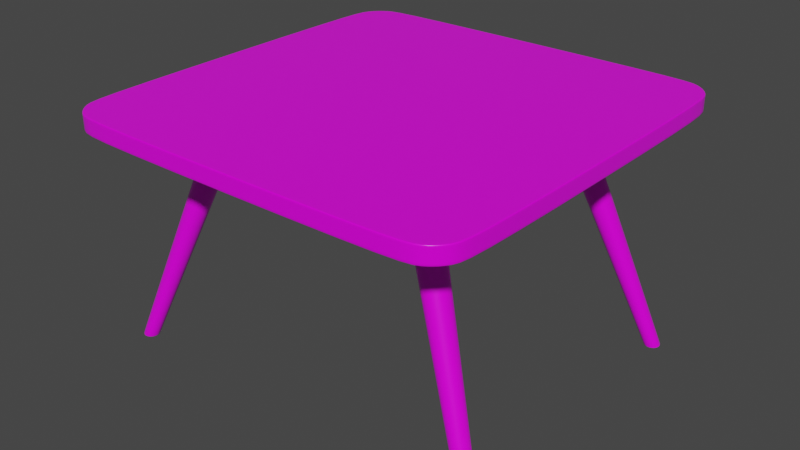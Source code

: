 # Source: Table.blend  (saved by Blender 3.3.6; exported with 4.5.12 LTS)
import bpy
from mathutils import Matrix  # noqa: F401  (used for matrix-valued properties, if any)

bpy.ops.wm.read_factory_settings(use_empty=True)
scene = bpy.context.scene
scene.name = 'Scene'

# ---- collections
col_table = bpy.data.collections.new('Table'); scene.collection.children.link(col_table)

# ---- images (referenced by path relative to the original .blend; pixels are not part of the script)
import os
ASSET_DIR = os.environ.get("B2B_ASSET_DIR", "")  # directory of the original .blend (textures are referenced by path, not embedded)
HERE = os.path.dirname(os.path.abspath(__file__))  # packed textures are extracted next to this script under _unpacked/

def load_image(name, relpath, width, height, colorspace="sRGB"):
    """Load a texture the original file referenced (path relative to the .blend, or extracted next to this script)."""
    p = next((c for c in (os.path.join(HERE, relpath), os.path.join(ASSET_DIR, relpath)) if relpath and os.path.exists(c)), "")
    if p:
        img = bpy.data.images.load(p, check_existing=True)
        img.name = name
    else:  # same state as the original file: an image datablock whose file is absent (Cycles renders it pink)
        img = bpy.data.images.new(name, width, height)
        img.source = "FILE"
        img.filepath = "//" + (relpath or name)
    img.colorspace_settings.name = colorspace
    return img
img_wood092_2k_png_roughness_png = load_image('Wood092_2K-PNG_Roughness.png', 'Wood092_2K-PNG_Roughness.png', 1024, 1024, 'sRGB')
img_wood092_2k_png_normaldx_png = load_image('Wood092_2K-PNG_NormalDX.png', 'Wood092_2K-PNG_NormalDX.png', 1024, 1024, 'sRGB')
img_wood092_2k_png_color_png = load_image('Wood092_2K-PNG_Color.png', 'Wood092_2K-PNG_Color.png', 1024, 1024, 'sRGB')

# ---- materials (node trees are filled in below, after node groups)
mat_wood = bpy.data.materials.new('Wood')
mat_wood.use_transparent_shadow = False

# ---- material node trees
mat_wood.use_nodes = True; mat_wood.node_tree.nodes.clear()
_N = mat_wood.node_tree.nodes; _L = mat_wood.node_tree.links
n0 = _N.new('ShaderNodeTexImage'); n0.name = 'Image Texture.001'; n0.location = (-280, 143)
n0.image = img_wood092_2k_png_roughness_png
n1 = _N.new('ShaderNodeOutputMaterial'); n1.name = 'Material Output'; n1.location = (796, 244)
n2 = _N.new('ShaderNodeBsdfPrincipled'); n2.name = 'Principled BSDF'; n2.location = (436, 301)
n2.distribution = 'GGX'
n2.subsurface_method = 'RANDOM_WALK_SKIN'
n2.inputs[3].default_value = 1.45
n2.inputs[27].default_value = (0.0, 0.0, 0.0, 1.0)
n2.inputs[28].default_value = 1.0
n3 = _N.new('ShaderNodeTexImage'); n3.name = 'Image Texture.002'; n3.location = (-231, -198)
n3.image = img_wood092_2k_png_normaldx_png
n4 = _N.new('ShaderNodeTexImage'); n4.name = 'Image Texture'; n4.location = (-282, 463)
n4.image = img_wood092_2k_png_color_png
n5 = _N.new('ShaderNodeNormalMap'); n5.name = 'Normal Map'; n5.location = (136, -159)
_L.new(n2.outputs[0], n1.inputs[0])
_L.new(n4.outputs[0], n2.inputs[0])
_L.new(n0.outputs[0], n2.inputs[2])
_L.new(n3.outputs[0], n5.inputs[0])
_L.new(n5.outputs[0], n2.inputs[5])
n1.is_active_output = True

# ---- world
world_world = bpy.data.worlds.new('World'); scene.world = world_world
world_world.use_nodes = True; world_world.node_tree.nodes.clear()
_N = world_world.node_tree.nodes; _L = world_world.node_tree.links
n0 = _N.new('ShaderNodeOutputWorld'); n0.name = 'World Output'; n0.location = (300, 300)
n1 = _N.new('ShaderNodeBackground'); n1.name = 'Background'; n1.location = (10, 300)
n1.inputs[0].default_value = (0.05088, 0.05088, 0.05088, 1.0)
_L.new(n1.outputs[0], n0.inputs[0])
n0.is_active_output = True
world_world.color = (0.05088, 0.05088, 0.05088)
world_world.use_sun_shadow = False
world_world.sun_shadow_jitter_overblur = 0.0

# ---- meshes
me_plane = bpy.data.meshes.new('Plane')
me_plane.from_pydata([(-3.778, -4.554, 0.0), (-4.554, -3.778, 0.0), (-4.176, -4.447, 0.0), (-4.447, -4.176, 0.0), (4.554, -3.778, 0.0), (3.778, -4.554, 0.0), (4.447, -4.176, 0.0), (4.176, -4.447, 0.0), (-3.778, 4.554, 0.0), (-4.554, 3.778, 0.0), (-4.176, 4.447, 0.0), (-4.447, 4.176, 0.0), (3.778, 4.554, 0.0), (4.554, 3.778, 0.0), (4.176, 4.447, 0.0), (4.447, 4.176, 0.0), (-3.94, -4.6, -0.4095), (-4.6, -3.94, -0.4095), (-4.289, -4.506, -0.4095), (-4.506, -4.289, -0.4095), (4.6, -3.94, -0.4095), (3.94, -4.6, -0.4095), (4.506, -4.289, -0.4095), (4.289, -4.506, -0.4095), (-3.94, 4.6, -0.4095), (-4.6, 3.94, -0.4095), (-4.289, 4.506, -0.4095), (-4.506, 4.289, -0.4095), (3.94, 4.6, -0.4095), (4.6, 3.94, -0.4095), (4.289, 4.506, -0.4095), (4.506, 4.289, -0.4095), (-5.0, 3.993, -0.4095), (-5.0, -3.993, -0.4095), (-4.865, -4.496, -0.4095), (-4.496, -4.865, -0.4095), (-3.993, -5.0, -0.4095), (3.993, -5.0, -0.4095), (4.496, -4.865, -0.4095), (4.865, -4.496, -0.4095), (5.0, -3.993, -0.4095), (5.0, 3.993, -0.4095), (4.865, 4.496, -0.4095), (4.496, 4.865, -0.4095), (3.993, 5.0, -0.4095), (-3.993, 5.0, -0.4095), (-4.496, 4.865, -0.4095), (-4.865, 4.496, -0.4095), (-4.418, 3.867, -0.2326), (-4.418, -3.867, -0.2326), (-4.337, -4.167, -0.2326), (-4.167, -4.337, -0.2326), (-3.867, -4.418, -0.2326), (3.867, -4.418, -0.2326), (4.167, -4.337, -0.2326), (4.337, -4.167, -0.2326), (4.418, -3.867, -0.2326), (4.418, 3.867, -0.2326), (4.337, 4.167, -0.2326), (4.167, 4.337, -0.2326), (3.867, 4.418, -0.2326), (-3.867, 4.418, -0.2326), (-4.167, 4.337, -0.2326), (-4.337, 4.167, -0.2326), (4.865, -4.496, -0.01099), (4.865, -4.496, -0.3985), (4.496, -4.865, -0.3985), (4.496, -4.865, -0.01099), (-4.865, 4.496, -0.01099), (-4.865, 4.496, -0.3985), (-4.496, 4.865, -0.3985), (-4.496, 4.865, -0.01099), (5.0, -3.993, -0.01099), (5.0, -3.993, -0.3985), (-5.0, -3.993, -0.01099), (-5.0, -3.993, -0.3985), (-5.0, 3.993, -0.3985), (-5.0, 3.993, -0.01099), (5.0, 3.993, -0.01099), (5.0, 3.993, -0.3985), (-4.865, -4.496, -0.01099), (-4.865, -4.496, -0.3985), (4.865, 4.496, -0.01099), (4.865, 4.496, -0.3985), (-4.496, -4.865, -0.01099), (-4.496, -4.865, -0.3985), (4.496, 4.865, -0.01099), (4.496, 4.865, -0.3985), (-3.993, -5.0, -0.01099), (-3.993, -5.0, -0.3985), (3.993, 5.0, -0.01099), (3.993, 5.0, -0.3985), (3.993, -5.0, -0.01099), (3.993, -5.0, -0.3985), (-3.993, 5.0, -0.01099), (-3.993, 5.0, -0.3985), (-5.0, 3.993, 0.0), (-5.0, -3.993, 0.0), (-4.865, -4.496, 0.0), (-4.496, -4.865, 0.0), (-3.993, -5.0, 0.0), (3.993, -5.0, 0.0), (4.496, -4.865, 0.0), (4.865, -4.496, 0.0), (5.0, -3.993, 0.0), (5.0, 3.993, 0.0), (4.865, 4.496, 0.0), (4.496, 4.865, 0.0), (3.993, 5.0, 0.0), (-3.993, 5.0, 0.0), (-4.496, 4.865, 0.0), (-4.865, 4.496, 0.0), (-4.904, 3.946, 0.0), (-4.904, -3.946, 0.0), (-4.775, -4.427, 0.0), (-4.427, -4.775, 0.0), (-3.946, -4.904, 0.0), (3.946, -4.904, 0.0), (4.427, -4.775, 0.0), (4.775, -4.427, 0.0), (4.904, -3.946, 0.0), (4.904, 3.946, 0.0), (4.775, 4.427, 0.0), (4.427, 4.775, 0.0), (3.946, 4.904, 0.0), (-3.946, 4.904, 0.0), (-4.427, 4.775, 0.0), (-4.775, 4.427, 0.0), (-4.6, 3.94, -0.2326), (-4.6, -3.94, -0.2326), (-4.506, -4.289, -0.2326), (-4.289, -4.506, -0.2326), (-3.94, -4.6, -0.2326), (3.94, -4.6, -0.2326), (4.289, -4.506, -0.2326), (4.506, -4.289, -0.2326), (4.6, -3.94, -0.2326), (4.6, 3.94, -0.2326), (4.506, 4.289, -0.2326), (4.289, 4.506, -0.2326), (3.94, 4.6, -0.2326), (-3.94, 4.6, -0.2326), (-4.289, 4.506, -0.2326), (-4.506, 4.289, -0.2326), (4.289, 4.506, -0.3834), (4.289, 4.506, -0.2588), (3.94, 4.6, -0.2588), (3.94, 4.6, -0.3834), (-3.94, -4.6, -0.3834), (-3.94, -4.6, -0.2588), (3.94, -4.6, -0.2588), (3.94, -4.6, -0.3834), (-3.94, 4.6, -0.2588), (-3.94, 4.6, -0.3834), (4.289, -4.506, -0.2588), (4.289, -4.506, -0.3834), (-4.289, 4.506, -0.2588), (-4.289, 4.506, -0.3834), (4.506, -4.289, -0.2588), (4.506, -4.289, -0.3834), (-4.506, 4.289, -0.2588), (-4.506, 4.289, -0.3834), (4.6, -3.94, -0.2588), (4.6, -3.94, -0.3834), (-4.6, 3.94, -0.3834), (-4.6, 3.94, -0.2588), (-4.6, -3.94, -0.2588), (-4.6, -3.94, -0.3834), (4.6, 3.94, -0.2588), (4.6, 3.94, -0.3834), (-4.506, -4.289, -0.2588), (-4.506, -4.289, -0.3834), (4.506, 4.289, -0.2588), (4.506, 4.289, -0.3834), (-4.289, -4.506, -0.2588), (-4.289, -4.506, -0.3834), (-4.624, -3.943, -0.4095), (-4.624, 3.943, -0.4095), (-4.528, -4.301, -0.4095), (-4.301, -4.528, -0.4095), (-3.943, -4.624, -0.4095), (3.943, -4.624, -0.4095), (4.301, -4.528, -0.4095), (4.528, -4.301, -0.4095), (4.624, -3.943, -0.4095), (4.624, 3.943, -0.4095), (4.528, 4.301, -0.4095), (4.301, 4.528, -0.4095), (3.943, 4.624, -0.4095), (-3.943, 4.624, -0.4095), (-4.301, 4.528, -0.4095), (-4.528, 4.301, -0.4095)], [], [(1, 9, 11, 10, 8, 12, 14, 15, 13, 4, 6, 7, 5, 0, 2, 3), (146, 145, 139, 140), (66, 65, 39, 38), (70, 69, 47, 46), (65, 73, 40, 39), (76, 75, 33, 32), (69, 76, 32, 47), (73, 79, 41, 40), (75, 81, 34, 33), (79, 83, 42, 41), (81, 85, 35, 34), (83, 87, 43, 42), (85, 89, 36, 35), (87, 91, 44, 43), (89, 93, 37, 36), (91, 95, 45, 44), (93, 66, 38, 37), (95, 70, 46, 45), (176, 177, 32, 33), (178, 176, 33, 34), (179, 178, 34, 35), (180, 179, 35, 36), (181, 180, 36, 37), (182, 181, 37, 38), (183, 182, 38, 39), (184, 183, 39, 40), (185, 184, 40, 41), (186, 185, 41, 42), (187, 186, 42, 43), (188, 187, 43, 44), (189, 188, 44, 45), (190, 189, 45, 46), (191, 190, 46, 47), (177, 191, 47, 32), (49, 48, 63, 62, 61, 60, 59, 58, 57, 56, 55, 54, 53, 52, 51, 50), (150, 149, 132, 133), (152, 146, 140, 141), (154, 150, 133, 134), (156, 152, 141, 142), (158, 154, 134, 135), (160, 156, 142, 143), (162, 158, 135, 136), (166, 165, 128, 129), (165, 160, 143, 128), (168, 162, 136, 137), (170, 166, 129, 130), (172, 168, 137, 138), (174, 170, 130, 131), (145, 172, 138, 139), (149, 174, 131, 132), (109, 110, 71, 94), (94, 71, 70, 95), (101, 102, 67, 92), (92, 67, 66, 93), (108, 109, 94, 90), (90, 94, 95, 91), (100, 101, 92, 88), (88, 92, 93, 89), (107, 108, 90, 86), (86, 90, 91, 87), (99, 100, 88, 84), (84, 88, 89, 85), (106, 107, 86, 82), (82, 86, 87, 83), (98, 99, 84, 80), (80, 84, 85, 81), (105, 106, 82, 78), (78, 82, 83, 79), (97, 98, 80, 74), (74, 80, 81, 75), (104, 105, 78, 72), (72, 78, 79, 73), (111, 96, 77, 68), (68, 77, 76, 69), (96, 97, 74, 77), (77, 74, 75, 76), (103, 104, 72, 64), (64, 72, 73, 65), (110, 111, 68, 71), (71, 68, 69, 70), (102, 103, 64, 67), (67, 64, 65, 66), (112, 113, 97, 96), (113, 114, 98, 97), (114, 115, 99, 98), (115, 116, 100, 99), (116, 117, 101, 100), (117, 118, 102, 101), (118, 119, 103, 102), (119, 120, 104, 103), (120, 121, 105, 104), (121, 122, 106, 105), (122, 123, 107, 106), (123, 124, 108, 107), (124, 125, 109, 108), (125, 126, 110, 109), (126, 127, 111, 110), (127, 112, 96, 111), (11, 9, 112, 127), (10, 11, 127, 126), (8, 10, 126, 125), (12, 8, 125, 124), (14, 12, 124, 123), (15, 14, 123, 122), (13, 15, 122, 121), (4, 13, 121, 120), (6, 4, 120, 119), (7, 6, 119, 118), (5, 7, 118, 117), (0, 5, 117, 116), (2, 0, 116, 115), (3, 2, 115, 114), (1, 3, 114, 113), (9, 1, 113, 112), (48, 49, 129, 128), (49, 50, 130, 129), (50, 51, 131, 130), (51, 52, 132, 131), (52, 53, 133, 132), (53, 54, 134, 133), (54, 55, 135, 134), (55, 56, 136, 135), (56, 57, 137, 136), (57, 58, 138, 137), (58, 59, 139, 138), (59, 60, 140, 139), (60, 61, 141, 140), (61, 62, 142, 141), (62, 63, 143, 142), (63, 48, 128, 143), (16, 18, 175, 148), (148, 175, 174, 149), (30, 31, 173, 144), (144, 173, 172, 145), (18, 19, 171, 175), (175, 171, 170, 174), (31, 29, 169, 173), (173, 169, 168, 172), (19, 17, 167, 171), (171, 167, 166, 170), (29, 20, 163, 169), (169, 163, 162, 168), (25, 27, 161, 164), (164, 161, 160, 165), (17, 25, 164, 167), (167, 164, 165, 166), (20, 22, 159, 163), (163, 159, 158, 162), (27, 26, 157, 161), (161, 157, 156, 160), (22, 23, 155, 159), (159, 155, 154, 158), (26, 24, 153, 157), (157, 153, 152, 156), (23, 21, 151, 155), (155, 151, 150, 154), (24, 28, 147, 153), (153, 147, 146, 152), (21, 16, 148, 151), (151, 148, 149, 150), (28, 30, 144, 147), (147, 144, 145, 146), (25, 27, 191, 177), (27, 26, 190, 191), (26, 24, 189, 190), (24, 28, 188, 189), (28, 30, 187, 188), (30, 31, 186, 187), (31, 29, 185, 186), (29, 20, 184, 185), (20, 22, 183, 184), (22, 23, 182, 183), (23, 21, 181, 182), (21, 16, 180, 181), (16, 18, 179, 180), (18, 19, 178, 179), (19, 17, 176, 178), (17, 25, 177, 176)])
me_plane.polygons.foreach_set('use_smooth', [True] * 178)
_uv = me_plane.uv_layers.new(name='UVMap')
_uv.uv.foreach_set('vector', [0.1664, 0.08665, 0.8286, 0.08303, 0.8681, 0.09453, 0.8946, 0.1214, 0.9057, 0.1614, 0.9079, 0.8339, 0.8973, 0.8733, 0.8707, 0.9, 0.831, 0.9119, 0.1689, 0.9155, 0.1294, 0.904, 0.1029, 0.8771, 0.09178, 0.8371, 0.08959, 0.1647, 0.1001, 0.1253, 0.1267, 0.09858, 0.5493, 0.0742, 0.5554, 0.05347, 0.5567, 0.05421, 0.5512, 0.07438, 0.02568, 0.9323, 0.07357, 0.9776, 0.07281, 0.9788, 0.02444, 0.9331, 0.9718, 0.06625, 0.9239, 0.02093, 0.9246, 0.01973, 0.973, 0.06548, 0.07357, 0.9776, 0.137, 0.9984, 0.1368, 0.9999, 0.07281, 0.9788, 0.8604, 0.0001343, 0.1331, 0.002182, 0.1329, 0.0006184, 0.8606, -0.001392, 0.9239, 0.02093, 0.8604, 0.0001343, 0.8606, -0.001392, 0.9246, 0.01973, 0.137, 0.9984, 0.8643, 0.9964, 0.8646, 0.9979, 0.1368, 0.9999, 0.1331, 0.002182, 0.06917, 0.02534, 0.06837, 0.02415, 0.1329, 0.0006184, 0.8643, 0.9964, 0.9283, 0.9732, 0.9291, 0.9744, 0.8646, 0.9979, 0.06917, 0.02534, 0.02326, 0.0721, 0.02202, 0.07137, 0.06837, 0.02415, 0.9283, 0.9732, 0.9742, 0.9264, 0.9754, 0.9272, 0.9291, 0.9744, 0.02326, 0.0721, 0.001908, 0.1341, 0.0003407, 0.1338, 0.02202, 0.07137, 0.9742, 0.9264, 0.9955, 0.8645, 0.9971, 0.8647, 0.9754, 0.9272, 0.001908, 0.1341, 0.001965, 0.8691, 0.0003406, 0.8693, 0.0003407, 0.1338, 0.9955, 0.8645, 0.9955, 0.1294, 0.9971, 0.1292, 0.9971, 0.8647, 0.001965, 0.8691, 0.02568, 0.9323, 0.02444, 0.9331, 0.0003406, 0.8693, 0.9955, 0.1294, 0.9718, 0.06625, 0.973, 0.06548, 0.9971, 0.1292, 0.9315, 0.5007, 0.5872, 0.5035, 0.5841, 0.5233, 0.9355, 0.5205, 0.9563, 0.4914, 0.9315, 0.5007, 0.9355, 0.5205, 0.969, 0.5132, 0.9712, 0.4754, 0.9563, 0.4914, 0.969, 0.5132, 0.9938, 0.4874, 0.9788, 0.4506, 0.9712, 0.4754, 0.9938, 0.4874, 1.0, 0.4538, 0.9786, 0.06946, 0.9788, 0.4506, 1.0, 0.4538, 1.0, 0.06551, 0.9698, 0.04361, 0.9786, 0.06946, 1.0, 0.06551, 0.9923, 0.03078, 0.9541, 0.02796, 0.9698, 0.04361, 0.9923, 0.03078, 0.9663, 0.005756, 0.9297, 0.01975, 0.9541, 0.02796, 0.9663, 0.005756, 0.9329, 0.0, 0.5855, 0.02256, 0.9297, 0.01975, 0.9329, 0.0, 0.5815, 0.002799, 0.5607, 0.0319, 0.5855, 0.02256, 0.5815, 0.002799, 0.5479, 0.01007, 0.5457, 0.0479, 0.5607, 0.0319, 0.5479, 0.01007, 0.5232, 0.0359, 0.5381, 0.07268, 0.5457, 0.0479, 0.5232, 0.0359, 0.517, 0.06947, 0.5384, 0.4538, 0.5381, 0.07268, 0.517, 0.06947, 0.517, 0.4578, 0.5472, 0.4797, 0.5384, 0.4538, 0.517, 0.4578, 0.5246, 0.4925, 0.5628, 0.4953, 0.5472, 0.4797, 0.5246, 0.4925, 0.5507, 0.5175, 0.5872, 0.5035, 0.5628, 0.4953, 0.5507, 0.5175, 0.5841, 0.5233, 0.925, 0.4783, 0.5933, 0.4818, 0.5767, 0.476, 0.5676, 0.4659, 0.5627, 0.4477, 0.5614, 0.07837, 0.5658, 0.06085, 0.5751, 0.05105, 0.592, 0.04501, 0.9237, 0.04153, 0.9403, 0.04726, 0.9494, 0.0574, 0.9543, 0.07561, 0.9556, 0.4449, 0.9512, 0.4624, 0.9418, 0.4722, 0.9668, 0.07132, 0.9677, 0.4491, 0.9658, 0.4489, 0.9647, 0.07154, 0.5501, 0.452, 0.5493, 0.0742, 0.5512, 0.07438, 0.5522, 0.4518, 0.9599, 0.04972, 0.9668, 0.07132, 0.9647, 0.07154, 0.9585, 0.05054, 0.5571, 0.4736, 0.5501, 0.452, 0.5522, 0.4518, 0.5584, 0.4728, 0.9482, 0.03734, 0.9599, 0.04972, 0.9585, 0.05054, 0.9474, 0.03864, 0.5688, 0.486, 0.5571, 0.4736, 0.5584, 0.4728, 0.5696, 0.4847, 0.9281, 0.0304, 0.9482, 0.03734, 0.9474, 0.03864, 0.9279, 0.03225, 0.9294, 0.4897, 0.5889, 0.4929, 0.5891, 0.491, 0.9292, 0.4877, 0.5889, 0.4929, 0.5688, 0.486, 0.5696, 0.4847, 0.5891, 0.491, 0.5875, 0.03357, 0.9281, 0.0304, 0.9279, 0.03225, 0.5878, 0.03561, 0.95, 0.482, 0.9294, 0.4897, 0.9292, 0.4877, 0.9491, 0.4807, 0.567, 0.04128, 0.5875, 0.03357, 0.5878, 0.03561, 0.5679, 0.04259, 0.9616, 0.4698, 0.95, 0.482, 0.9491, 0.4807, 0.9603, 0.4691, 0.5554, 0.05347, 0.567, 0.04128, 0.5679, 0.04259, 0.5567, 0.05421, 0.9677, 0.4491, 0.9616, 0.4698, 0.9603, 0.4691, 0.9658, 0.4489, 0.9525, 0.1401, 0.9345, 0.09059, 0.9355, 0.08999, 0.9538, 0.1399, 0.9538, 0.1399, 0.9355, 0.08999, 0.9718, 0.06625, 0.9955, 0.1294, 0.04498, 0.8584, 0.0629, 0.9079, 0.06192, 0.9085, 0.04362, 0.8586, 0.04362, 0.8586, 0.06192, 0.9085, 0.02568, 0.9323, 0.001965, 0.8691, 0.9543, 0.8551, 0.9525, 0.1401, 0.9538, 0.1399, 0.9556, 0.8552, 0.9556, 0.8552, 0.9538, 0.1399, 0.9955, 0.1294, 0.9955, 0.8645, 0.04312, 0.1435, 0.04498, 0.8584, 0.04362, 0.8586, 0.04189, 0.1433, 0.04189, 0.1433, 0.04362, 0.8586, 0.001965, 0.8691, 0.001908, 0.1341, 0.9372, 0.904, 0.9543, 0.8551, 0.9556, 0.8552, 0.9382, 0.9045, 0.9382, 0.9045, 0.9556, 0.8552, 0.9955, 0.8645, 0.9742, 0.9264, 0.06021, 0.09456, 0.04312, 0.1435, 0.04189, 0.1433, 0.05925, 0.094, 0.05925, 0.094, 0.04189, 0.1433, 0.001908, 0.1341, 0.02326, 0.0721, 0.903, 0.9377, 0.9372, 0.904, 0.9382, 0.9045, 0.9037, 0.9386, 0.9037, 0.9386, 0.9382, 0.9045, 0.9742, 0.9264, 0.9283, 0.9732, 0.09441, 0.06084, 0.06021, 0.09456, 0.05925, 0.094, 0.09379, 0.0599, 0.09379, 0.0599, 0.05925, 0.094, 0.02326, 0.0721, 0.06917, 0.02534, 0.8531, 0.9557, 0.903, 0.9377, 0.9037, 0.9386, 0.8533, 0.957, 0.8533, 0.957, 0.9037, 0.9386, 0.9283, 0.9732, 0.8643, 0.9964, 0.1443, 0.04281, 0.09441, 0.06084, 0.09379, 0.0599, 0.1441, 0.04151, 0.1441, 0.04151, 0.09379, 0.0599, 0.06917, 0.02534, 0.1331, 0.002182, 0.1468, 0.9593, 0.8531, 0.9557, 0.8533, 0.957, 0.1466, 0.9605, 0.1466, 0.9605, 0.8533, 0.957, 0.8643, 0.9964, 0.137, 0.9984, 0.9004, 0.05653, 0.8507, 0.03927, 0.8509, 0.03807, 0.901, 0.0556, 0.901, 0.0556, 0.8509, 0.03807, 0.8604, 0.0001343, 0.9239, 0.02093, 0.8507, 0.03927, 0.1443, 0.04281, 0.1441, 0.04151, 0.8509, 0.03807, 0.8509, 0.03807, 0.1441, 0.04151, 0.1331, 0.002182, 0.8604, 0.0001343, 0.09708, 0.942, 0.1468, 0.9593, 0.1466, 0.9605, 0.09649, 0.9429, 0.09649, 0.9429, 0.1466, 0.9605, 0.137, 0.9984, 0.07357, 0.9776, 0.9345, 0.09059, 0.9004, 0.05653, 0.901, 0.0556, 0.9355, 0.08999, 0.9355, 0.08999, 0.901, 0.0556, 0.9239, 0.02093, 0.9718, 0.06625, 0.0629, 0.9079, 0.09708, 0.942, 0.09649, 0.9429, 0.06192, 0.9085, 0.06192, 0.9085, 0.09649, 0.9429, 0.07357, 0.9776, 0.02568, 0.9323, 0.8455, 0.04994, 0.1496, 0.05371, 0.1443, 0.04281, 0.8507, 0.03927, 0.1496, 0.05371, 0.1015, 0.06904, 0.09441, 0.06084, 0.1443, 0.04281, 0.1015, 0.06904, 0.06915, 0.1015, 0.06021, 0.09456, 0.09441, 0.06084, 0.06915, 0.1015, 0.05432, 0.1485, 0.04312, 0.1435, 0.06021, 0.09456, 0.05432, 0.1485, 0.0565, 0.8532, 0.04498, 0.8584, 0.04312, 0.1435, 0.0565, 0.8532, 0.07154, 0.9012, 0.0629, 0.9079, 0.04498, 0.8584, 0.07154, 0.9012, 0.1043, 0.9334, 0.09708, 0.942, 0.0629, 0.9079, 0.1043, 0.9334, 0.1519, 0.9486, 0.1468, 0.9593, 0.09708, 0.942, 0.1519, 0.9486, 0.8478, 0.9448, 0.8531, 0.9557, 0.1468, 0.9593, 0.8478, 0.9448, 0.896, 0.9295, 0.903, 0.9377, 0.8531, 0.9557, 0.896, 0.9295, 0.9283, 0.8971, 0.9372, 0.904, 0.903, 0.9377, 0.9283, 0.8971, 0.9431, 0.8501, 0.9543, 0.8551, 0.9372, 0.904, 0.9431, 0.8501, 0.941, 0.1453, 0.9525, 0.1401, 0.9543, 0.8551, 0.941, 0.1453, 0.9259, 0.09737, 0.9345, 0.09059, 0.9525, 0.1401, 0.9259, 0.09737, 0.8931, 0.06509, 0.9004, 0.05653, 0.9345, 0.09059, 0.8931, 0.06509, 0.8455, 0.04994, 0.8507, 0.03927, 0.9004, 0.05653, 0.8681, 0.09453, 0.8286, 0.08303, 0.8455, 0.04994, 0.8931, 0.06509, 0.8946, 0.1214, 0.8681, 0.09453, 0.8931, 0.06509, 0.9259, 0.09737, 0.9057, 0.1614, 0.8946, 0.1214, 0.9259, 0.09737, 0.941, 0.1453, 0.9079, 0.8339, 0.9057, 0.1614, 0.941, 0.1453, 0.9431, 0.8501, 0.8973, 0.8733, 0.9079, 0.8339, 0.9431, 0.8501, 0.9283, 0.8971, 0.8707, 0.9, 0.8973, 0.8733, 0.9283, 0.8971, 0.896, 0.9295, 0.831, 0.9119, 0.8707, 0.9, 0.896, 0.9295, 0.8478, 0.9448, 0.1689, 0.9155, 0.831, 0.9119, 0.8478, 0.9448, 0.1519, 0.9486, 0.1294, 0.904, 0.1689, 0.9155, 0.1519, 0.9486, 0.1043, 0.9334, 0.1029, 0.8771, 0.1294, 0.904, 0.1043, 0.9334, 0.07154, 0.9012, 0.09178, 0.8371, 0.1029, 0.8771, 0.07154, 0.9012, 0.0565, 0.8532, 0.08959, 0.1647, 0.09178, 0.8371, 0.0565, 0.8532, 0.05432, 0.1485, 0.1001, 0.1253, 0.08959, 0.1647, 0.05432, 0.1485, 0.06915, 0.1015, 0.1267, 0.09858, 0.1001, 0.1253, 0.06915, 0.1015, 0.1015, 0.06904, 0.1664, 0.08665, 0.1267, 0.09858, 0.1015, 0.06904, 0.1496, 0.05371, 0.8286, 0.08303, 0.1664, 0.08665, 0.1496, 0.05371, 0.8455, 0.04994, 0.5933, 0.4818, 0.925, 0.4783, 0.9292, 0.4877, 0.5891, 0.491, 0.925, 0.4783, 0.9418, 0.4722, 0.9491, 0.4807, 0.9292, 0.4877, 0.9418, 0.4722, 0.9512, 0.4624, 0.9603, 0.4691, 0.9491, 0.4807, 0.9512, 0.4624, 0.9556, 0.4449, 0.9658, 0.4489, 0.9603, 0.4691, 0.9556, 0.4449, 0.9543, 0.07561, 0.9647, 0.07154, 0.9658, 0.4489, 0.9543, 0.07561, 0.9494, 0.0574, 0.9585, 0.05054, 0.9647, 0.07154, 0.9494, 0.0574, 0.9403, 0.04726, 0.9474, 0.03864, 0.9585, 0.05054, 0.9403, 0.04726, 0.9237, 0.04153, 0.9279, 0.03225, 0.9474, 0.03864, 0.9237, 0.04153, 0.592, 0.04501, 0.5878, 0.03561, 0.9279, 0.03225, 0.592, 0.04501, 0.5751, 0.05105, 0.5679, 0.04259, 0.5878, 0.03561, 0.5751, 0.05105, 0.5658, 0.06085, 0.5567, 0.05421, 0.5679, 0.04259, 0.5658, 0.06085, 0.5614, 0.07837, 0.5512, 0.07438, 0.5567, 0.05421, 0.5614, 0.07837, 0.5627, 0.4477, 0.5522, 0.4518, 0.5512, 0.07438, 0.5627, 0.4477, 0.5676, 0.4659, 0.5584, 0.4728, 0.5522, 0.4518, 0.5676, 0.4659, 0.5767, 0.476, 0.5696, 0.4847, 0.5584, 0.4728, 0.5767, 0.476, 0.5933, 0.4818, 0.5891, 0.491, 0.5696, 0.4847, 0.977, 0.4504, 0.9698, 0.4746, 0.9683, 0.4737, 0.9749, 0.4502, 0.9749, 0.4502, 0.9683, 0.4737, 0.9616, 0.4698, 0.9677, 0.4491, 0.5472, 0.04869, 0.5616, 0.03332, 0.5626, 0.03483, 0.5487, 0.04956, 0.5487, 0.04956, 0.5626, 0.03483, 0.567, 0.04128, 0.5554, 0.05347, 0.9698, 0.4746, 0.9554, 0.49, 0.9544, 0.4885, 0.9683, 0.4737, 0.9683, 0.4737, 0.9544, 0.4885, 0.95, 0.482, 0.9616, 0.4698, 0.5616, 0.03332, 0.5857, 0.02448, 0.586, 0.02669, 0.5626, 0.03483, 0.5626, 0.03483, 0.586, 0.02669, 0.5875, 0.03357, 0.567, 0.04128, 0.9554, 0.49, 0.9312, 0.4988, 0.931, 0.4966, 0.9544, 0.4885, 0.9544, 0.4885, 0.931, 0.4966, 0.9294, 0.4897, 0.95, 0.482, 0.5857, 0.02448, 0.9295, 0.02162, 0.9293, 0.02366, 0.586, 0.02669, 0.586, 0.02669, 0.9293, 0.02366, 0.9281, 0.0304, 0.5875, 0.03357, 0.5875, 0.5017, 0.5637, 0.4939, 0.5646, 0.4924, 0.5877, 0.4996, 0.5877, 0.4996, 0.5646, 0.4924, 0.5688, 0.486, 0.5889, 0.4929, 0.9312, 0.4988, 0.5875, 0.5017, 0.5877, 0.4996, 0.931, 0.4966, 0.931, 0.4966, 0.5877, 0.4996, 0.5889, 0.4929, 0.9294, 0.4897, 0.9295, 0.02162, 0.9533, 0.02936, 0.9524, 0.03086, 0.9293, 0.02366, 0.9293, 0.02366, 0.9524, 0.03086, 0.9482, 0.03734, 0.9281, 0.0304, 0.5637, 0.4939, 0.5487, 0.4788, 0.5502, 0.4778, 0.5646, 0.4924, 0.5646, 0.4924, 0.5502, 0.4778, 0.5571, 0.4736, 0.5688, 0.486, 0.9533, 0.02936, 0.9683, 0.04452, 0.9667, 0.04547, 0.9524, 0.03086, 0.9524, 0.03086, 0.9667, 0.04547, 0.9599, 0.04972, 0.9482, 0.03734, 0.5487, 0.4788, 0.5404, 0.4536, 0.5426, 0.4533, 0.5502, 0.4778, 0.5502, 0.4778, 0.5426, 0.4533, 0.5501, 0.452, 0.5571, 0.4736, 0.9683, 0.04452, 0.9766, 0.06971, 0.9743, 0.06996, 0.9667, 0.04547, 0.9667, 0.04547, 0.9743, 0.06996, 0.9668, 0.07132, 0.9599, 0.04972, 0.5404, 0.4536, 0.54, 0.07289, 0.542, 0.0731, 0.5426, 0.4533, 0.5426, 0.4533, 0.542, 0.0731, 0.5493, 0.0742, 0.5501, 0.452, 0.9766, 0.06971, 0.977, 0.4504, 0.9749, 0.4502, 0.9743, 0.06996, 0.9743, 0.06996, 0.9749, 0.4502, 0.9677, 0.4491, 0.9668, 0.07132, 0.54, 0.07289, 0.5472, 0.04869, 0.5487, 0.04956, 0.542, 0.0731, 0.542, 0.0731, 0.5487, 0.04956, 0.5554, 0.05347, 0.5493, 0.0742, 0.5875, 0.5017, 0.5637, 0.4939, 0.5628, 0.4953, 0.5872, 0.5035, 0.5637, 0.4939, 0.5487, 0.4788, 0.5472, 0.4797, 0.5628, 0.4953, 0.5487, 0.4788, 0.5404, 0.4536, 0.5384, 0.4538, 0.5472, 0.4797, 0.5404, 0.4536, 0.54, 0.07289, 0.5381, 0.07268, 0.5384, 0.4538, 0.54, 0.07289, 0.5472, 0.04869, 0.5457, 0.0479, 0.5381, 0.07268, 0.5472, 0.04869, 0.5616, 0.03332, 0.5607, 0.0319, 0.5457, 0.0479, 0.5616, 0.03332, 0.5857, 0.02448, 0.5855, 0.02256, 0.5607, 0.0319, 0.5857, 0.02448, 0.9295, 0.02162, 0.9297, 0.01975, 0.5855, 0.02256, 0.9295, 0.02162, 0.9533, 0.02936, 0.9541, 0.02796, 0.9297, 0.01975, 0.9533, 0.02936, 0.9683, 0.04452, 0.9698, 0.04361, 0.9541, 0.02796, 0.9683, 0.04452, 0.9766, 0.06971, 0.9786, 0.06946, 0.9698, 0.04361, 0.9766, 0.06971, 0.977, 0.4504, 0.9788, 0.4506, 0.9786, 0.06946, 0.977, 0.4504, 0.9698, 0.4746, 0.9712, 0.4754, 0.9788, 0.4506, 0.9698, 0.4746, 0.9554, 0.49, 0.9563, 0.4914, 0.9712, 0.4754, 0.9554, 0.49, 0.9312, 0.4988, 0.9315, 0.5007, 0.9563, 0.4914, 0.9312, 0.4988, 0.5875, 0.5017, 0.5872, 0.5035, 0.9315, 0.5007])
me_plane.materials.append(mat_wood)
me_plane.update()
me_circle = bpy.data.meshes.new('Circle')
me_circle.from_pydata([(4.236, -3.544, 7.153e-08), (3.921, -3.629, 7.153e-08), (3.691, -3.859, 7.153e-08), (3.606, -4.174, 7.153e-08), (3.691, -4.489, 7.153e-08), (3.921, -4.72, 7.153e-08), (4.236, -4.804, 7.153e-08), (4.551, -4.72, 7.153e-08), (4.782, -4.489, 7.153e-08), (4.866, -4.174, 7.153e-08), (4.782, -3.859, 7.153e-08), (4.551, -3.629, 7.153e-08), (4.236, -3.544, 7.153e-08), (3.921, -3.629, 7.153e-08), (3.691, -3.859, 7.153e-08), (3.606, -4.174, 7.153e-08), (3.691, -4.489, 7.153e-08), (3.921, -4.72, 7.153e-08), (4.236, -4.804, 7.153e-08), (4.551, -4.72, 7.153e-08), (4.782, -4.489, 7.153e-08), (4.866, -4.174, 7.153e-08), (4.782, -3.859, 7.153e-08), (4.551, -3.629, 7.153e-08), (7.834, -5.688, -9.653), (7.678, -5.73, -9.653), (7.564, -5.844, -9.653), (7.522, -6.0, -9.653), (7.564, -6.156, -9.653), (7.678, -6.27, -9.653), (7.834, -6.312, -9.653), (7.99, -6.27, -9.653), (8.104, -6.156, -9.653), (8.146, -6.0, -9.653), (8.104, -5.844, -9.653), (7.99, -5.73, -9.653), (7.824, -5.665, -9.604), (7.992, -5.71, -9.604), (7.534, -5.833, -9.604), (7.657, -5.71, -9.604), (8.159, -6.0, -9.604), (8.114, -6.167, -9.604), (7.824, -6.335, -9.604), (7.657, -6.29, -9.604), (7.49, -6.0, -9.604), (8.114, -5.833, -9.604), (7.992, -6.29, -9.604), (7.534, -6.167, -9.604), (4.559, -3.63, -0.04222), (3.93, -3.63, -0.04222), (4.789, -4.488, -0.04222), (3.93, -4.718, -0.04222), (4.244, -3.546, -0.04222), (3.7, -3.86, -0.04222), (4.873, -4.174, -0.04222), (4.244, -4.803, -0.04222), (3.616, -4.174, -0.04222), (4.789, -3.86, -0.04222), (4.559, -4.718, -0.04222), (3.7, -4.488, -0.04222), (7.667, -5.712, -9.653), (7.834, -5.667, -9.653), (7.546, -5.833, -9.653), (7.501, -6.0, -9.653), (7.546, -6.167, -9.653), (7.667, -6.288, -9.653), (7.834, -6.333, -9.653), (8.0, -6.288, -9.653), (8.122, -6.167, -9.653), (8.167, -6.0, -9.653), (8.122, -5.833, -9.653), (8.0, -5.712, -9.653)], [], [(1, 0, 11, 10, 9, 8, 7, 6, 5, 4, 3, 2), (37, 36, 61, 71), (6, 7, 19, 18), (3, 4, 16, 15), (10, 11, 23, 22), (0, 1, 13, 12), (7, 8, 20, 19), (4, 5, 17, 16), (11, 0, 12, 23), (1, 2, 14, 13), (8, 9, 21, 20), (5, 6, 18, 17), (2, 3, 15, 14), (9, 10, 22, 21), (25, 26, 27, 28, 29, 30, 31, 32, 33, 34, 35, 24), (39, 38, 62, 60), (41, 40, 69, 68), (43, 42, 66, 65), (38, 44, 63, 62), (40, 45, 70, 69), (42, 46, 67, 66), (44, 47, 64, 63), (45, 37, 71, 70), (36, 39, 60, 61), (46, 41, 68, 67), (47, 43, 65, 64), (59, 51, 43, 47), (58, 50, 41, 46), (52, 49, 39, 36), (57, 48, 37, 45), (56, 59, 47, 44), (55, 58, 46, 42), (54, 57, 45, 40), (53, 56, 44, 38), (51, 55, 42, 43), (50, 54, 40, 41), (49, 53, 38, 39), (48, 52, 36, 37), (23, 12, 52, 48), (13, 14, 53, 49), (20, 21, 54, 50), (17, 18, 55, 51), (14, 15, 56, 53), (21, 22, 57, 54), (18, 19, 58, 55), (15, 16, 59, 56), (22, 23, 48, 57), (12, 13, 49, 52), (19, 20, 50, 58), (16, 17, 51, 59), (25, 24, 61, 60), (26, 25, 60, 62), (27, 26, 62, 63), (28, 27, 63, 64), (29, 28, 64, 65), (30, 29, 65, 66), (31, 30, 66, 67), (32, 31, 67, 68), (33, 32, 68, 69), (34, 33, 69, 70), (35, 34, 70, 71), (24, 35, 71, 61)])
me_circle.polygons.foreach_set('use_smooth', [True] * 62)
_uv = me_circle.uv_layers.new(name='UVMap')
_uv.uv.foreach_set('vector', [0.7734, 0.09832, 0.7384, 0.07197, 0.7384, 0.04155, 0.7734, 0.01521, 0.8341, 0.0, 0.9042, 0.0, 0.9649, 0.01521, 1.0, 0.04155, 1.0, 0.07197, 0.9649, 0.09832, 0.9042, 0.1135, 0.8341, 0.1135, 0.4962, 0.9897, 0.5302, 0.9832, 0.5326, 0.9878, 0.4988, 0.9942, 0.7384, 0.1735, 0.7384, 0.1735, 0.7384, 0.1735, 0.7384, 0.1735, 0.7384, 0.1735, 0.7384, 0.1735, 0.7384, 0.1735, 0.7384, 0.1735, 0.7384, 0.1735, 0.7384, 0.1735, 0.7384, 0.1735, 0.7384, 0.1735, 0.7384, 0.1735, 0.7384, 0.1735, 0.7384, 0.1735, 0.7384, 0.1735, 0.7384, 0.1735, 0.7384, 0.1735, 0.7384, 0.1735, 0.7384, 0.1735, 0.7384, 0.1735, 0.7384, 0.1735, 0.7384, 0.1735, 0.7384, 0.1735, 0.7384, 0.1735, 0.7384, 0.1735, 0.7384, 0.1735, 0.7384, 0.1735, 0.7384, 0.1735, 0.7384, 0.1735, 0.7384, 0.1735, 0.7384, 0.1735, 0.7384, 0.1735, 0.7384, 0.1735, 0.7384, 0.1735, 0.7384, 0.1735, 0.7384, 0.1735, 0.7384, 0.1735, 0.7384, 0.1735, 0.7384, 0.1735, 0.7384, 0.1735, 0.7384, 0.1735, 0.7384, 0.1735, 0.7384, 0.1735, 0.7384, 0.1735, 0.7384, 0.1735, 0.7384, 0.1735, 0.7384, 0.1735, 0.7428, 0.1511, 0.7428, 0.136, 0.7601, 0.123, 0.7902, 0.1154, 0.8249, 0.1154, 0.8549, 0.123, 0.8723, 0.136, 0.8723, 0.1511, 0.8549, 0.1641, 0.8249, 0.1716, 0.7902, 0.1716, 0.7601, 0.1641, 0.09032, 0.9753, 0.1228, 0.9739, 0.1218, 0.9786, 0.08942, 0.9801, 0.3514, 0.004656, 0.3142, 0.005651, 0.3131, 0.000989, 0.3501, 0.0, 0.7063, 0.01686, 0.6721, 0.01043, 0.6746, 0.00584, 0.7086, 0.01223, 0.1228, 0.9739, 0.16, 0.9749, 0.1587, 0.9796, 0.1218, 0.9786, 0.3142, 0.005651, 0.2823, 0.008242, 0.2813, 0.003567, 0.3131, 0.000989, 0.6721, 0.01043, 0.6428, 0.00456, 0.6455, 0.0, 0.6746, 0.00584, 0.16, 0.9749, 0.1919, 0.978, 0.1905, 0.9827, 0.1587, 0.9796, 0.4655, 0.9955, 0.4962, 0.9897, 0.4988, 0.9942, 0.4683, 1.0, 0.5302, 0.9832, 0.5585, 0.9778, 0.5608, 0.9824, 0.5326, 0.9878, 0.3839, 0.005525, 0.3514, 0.004656, 0.3501, 0.0, 0.3824, 0.000864, 0.7362, 0.02212, 0.7063, 0.01686, 0.7086, 0.01223, 0.7384, 0.01746, 0.7384, 0.991, 0.6823, 0.9812, 0.7063, 0.01686, 0.7362, 0.02212, 0.3826, 0.953, 0.3217, 0.9513, 0.3514, 0.004656, 0.3839, 0.005525, 0.5077, 0.01412, 0.5608, 0.003936, 0.5585, 0.9778, 0.5302, 0.9832, 0.3862, 0.03716, 0.4438, 0.02628, 0.4962, 0.9897, 0.4655, 0.9955, 0.1308, 0.005834, 0.1907, 0.01169, 0.1919, 0.978, 0.16, 0.9749, 0.6181, 0.9691, 0.5631, 0.9581, 0.6428, 0.00456, 0.6721, 0.01043, 0.2519, 0.9532, 0.1919, 0.9581, 0.2823, 0.008242, 0.3142, 0.005651, 0.06102, 0.004005, 0.1308, 0.005834, 0.16, 0.9749, 0.1228, 0.9739, 0.6823, 0.9812, 0.6181, 0.9691, 0.6721, 0.01043, 0.7063, 0.01686, 0.3217, 0.9513, 0.2519, 0.9532, 0.3142, 0.005651, 0.3514, 0.004656, 0.0, 0.00669, 0.06102, 0.004005, 0.1228, 0.9739, 0.09032, 0.9753, 0.4438, 0.02628, 0.5077, 0.01412, 0.5302, 0.9832, 0.4962, 0.9897, 0.4416, 0.0224, 0.5056, 0.01021, 0.5077, 0.01412, 0.4438, 0.02628, 0.0007642, 0.002691, 0.06194, 0.0, 0.06102, 0.004005, 0.0, 0.00669, 0.3228, 0.9553, 0.2529, 0.9572, 0.2519, 0.9532, 0.3217, 0.9513, 0.6802, 0.9851, 0.6159, 0.973, 0.6181, 0.9691, 0.6823, 0.9812, 0.06194, 0.0, 0.1319, 0.001833, 0.1308, 0.005834, 0.06102, 0.004005, 0.2529, 0.9572, 0.1927, 0.962, 0.1919, 0.9581, 0.2519, 0.9532, 0.6159, 0.973, 0.5608, 0.962, 0.5631, 0.9581, 0.6181, 0.9691, 0.1319, 0.001833, 0.1919, 0.0077, 0.1907, 0.01169, 0.1308, 0.005834, 0.3839, 0.0333, 0.4416, 0.0224, 0.4438, 0.02628, 0.3862, 0.03716, 0.5056, 0.01021, 0.5589, 0.0, 0.5608, 0.003936, 0.5077, 0.01412, 0.3839, 0.9569, 0.3228, 0.9553, 0.3217, 0.9513, 0.3826, 0.953, 0.7365, 0.995, 0.6802, 0.9851, 0.6823, 0.9812, 0.7384, 0.991, 0.7428, 0.1511, 0.7601, 0.1641, 0.7569, 0.1655, 0.7384, 0.1516, 0.7428, 0.136, 0.7428, 0.1511, 0.7384, 0.1516, 0.7384, 0.1355, 0.7601, 0.123, 0.7428, 0.136, 0.7384, 0.1355, 0.7569, 0.1216, 0.7902, 0.1154, 0.7601, 0.123, 0.7569, 0.1216, 0.789, 0.1135, 0.8249, 0.1154, 0.7902, 0.1154, 0.789, 0.1135, 0.8261, 0.1135, 0.8549, 0.123, 0.8249, 0.1154, 0.8261, 0.1135, 0.8581, 0.1216, 0.8723, 0.136, 0.8549, 0.123, 0.8581, 0.1216, 0.8767, 0.1355, 0.8723, 0.1511, 0.8723, 0.136, 0.8767, 0.1355, 0.8767, 0.1516, 0.8549, 0.1641, 0.8723, 0.1511, 0.8767, 0.1516, 0.8581, 0.1655, 0.8249, 0.1716, 0.8549, 0.1641, 0.8581, 0.1655, 0.8261, 0.1735, 0.7902, 0.1716, 0.8249, 0.1716, 0.8261, 0.1735, 0.789, 0.1735, 0.7601, 0.1641, 0.7902, 0.1716, 0.789, 0.1735, 0.7569, 0.1655])
me_circle.materials.append(mat_wood)
me_circle.update()
me_plane_001 = bpy.data.meshes.new('Plane.001')
me_plane_001.from_pydata([(-0.7669, -0.8414, 2.75), (0.7669, -0.8414, 2.75), (-0.6951, -0.2229, 2.649), (0.6951, -0.2229, 2.649), (-0.6951, -0.2229, 2.4), (-0.7669, -0.8414, 2.501), (0.7669, -0.8414, 2.501), (0.6951, -0.2229, 2.4)], [], [(0, 2, 3, 1), (5, 6, 7, 4), (1, 3, 7, 6), (2, 0, 5, 4), (3, 2, 4, 7), (0, 1, 6, 5)])
_uv = me_plane_001.uv_layers.new(name='UVMap')
_uv.uv.foreach_set('vector', [0.0, 0.0, 0.3138, 0.04682, 0.3138, 0.9532, 0.0, 1.0, 0.3138, 1.0, 0.3138, 0.0, 0.6277, 0.04682, 0.6277, 0.9532, 1.0, 0.4374, 1.0, 0.8487, 0.877, 0.8748, 0.877, 0.4635, 1.0, 0.02612, 1.0, 0.4374, 0.877, 0.4113, 0.877, 0.0, 0.877, 0.0, 0.877, 0.9064, 0.7523, 0.9064, 0.7523, 0.0, 0.6277, 1.0, 0.6277, 0.0, 0.7523, 0.0, 0.7523, 1.0])
me_plane_001.materials.append(mat_wood)
me_plane_001.update()
me_plane_005 = bpy.data.meshes.new('Plane.005')
me_plane_005.from_pydata([(-0.7669, -0.8414, 2.75), (0.7669, -0.8414, 2.75), (-0.6951, -0.2229, 2.649), (0.6951, -0.2229, 2.649), (-0.6951, -0.2229, 2.4), (-0.7669, -0.8414, 2.501), (0.7669, -0.8414, 2.501), (0.6951, -0.2229, 2.4)], [], [(0, 2, 3, 1), (5, 6, 7, 4), (1, 3, 7, 6), (2, 0, 5, 4), (3, 2, 4, 7), (0, 1, 6, 5)])
_uv = me_plane_005.uv_layers.new(name='UVMap')
_uv.uv.foreach_set('vector', [0.0, 0.0, 0.3138, 0.04682, 0.3138, 0.9532, 0.0, 1.0, 0.3138, 1.0, 0.3138, 0.0, 0.6277, 0.04682, 0.6277, 0.9532, 1.0, 0.4374, 1.0, 0.8487, 0.877, 0.8748, 0.877, 0.4635, 1.0, 0.02612, 1.0, 0.4374, 0.877, 0.4113, 0.877, 0.0, 0.877, 0.0, 0.877, 0.9064, 0.7523, 0.9064, 0.7523, 0.0, 0.6277, 1.0, 0.6277, 0.0, 0.7523, 0.0, 0.7523, 1.0])
me_plane_005.materials.append(mat_wood)
me_plane_005.update()

# ---- objects
ob_table = bpy.data.objects.new('Table', me_plane)
ob_legs = bpy.data.objects.new('Legs', me_circle)
ob_legs_handler = bpy.data.objects.new('Legs_handler', me_plane_001)
ob_legs_handler_001 = bpy.data.objects.new('Legs_handler.001', me_plane_005)

# ---- transforms, parenting, visibility, modifiers, constraints
ob_table.location = (0.0, 0.0, 6.0)
_m = ob_table.modifiers.new('Subdivision', 'SUBSURF')
_m.levels = 3
ob_legs.parent = ob_table
ob_legs.matrix_parent_inverse = Matrix(((1.0, -0.0, 0.0, -0.0), (-0.0, 1.0, -0.0, 0.0), (0.0, -0.0, 1.0, -1.0), (-0.0, 0.0, -0.0, 1.0)))
ob_legs.location = (0.0, 0.0, 0.7764)
ob_legs.scale = (0.6, 0.6, 0.6)
_m = ob_legs.modifiers.new('Mirror', 'MIRROR')
_m.use_axis = (True, True, False)
_m = ob_legs.modifiers.new('Subdivision', 'SUBSURF')
_m.levels = 2
ob_legs_handler.parent = ob_table
ob_legs_handler.matrix_parent_inverse = Matrix(((1.0, -0.0, 0.0, -0.0), (-0.0, 1.0, -0.0, 0.0), (0.0, -0.0, 1.0, -1.0), (-0.0, 0.0, -0.0, 1.0)))
ob_legs_handler.location = (0.0, 0.0, 1.0)
ob_legs_handler.rotation_euler = (1.571, -0.0, 0.0)
ob_legs_handler.scale = (3.4, 1.0, 1.0)
_m = ob_legs_handler.modifiers.new('Mirror', 'MIRROR')
_m.use_axis = (True, False, True)
ob_legs_handler_001.parent = ob_table
ob_legs_handler_001.matrix_parent_inverse = Matrix(((1.0, -0.0, 0.0, -0.0), (-0.0, 1.0, -0.0, 0.0), (0.0, -0.0, 1.0, -1.0), (-0.0, 0.0, -0.0, 1.0)))
ob_legs_handler_001.location = (0.0, 0.0, 1.0)
ob_legs_handler_001.rotation_euler = (1.571, 7.161e-15, 1.571)
ob_legs_handler_001.scale = (3.4, 1.0, 1.0)
_m = ob_legs_handler_001.modifiers.new('Mirror', 'MIRROR')
_m.use_axis = (True, False, True)

# ---- collection membership
col_table.objects.link(ob_table)
col_table.objects.link(ob_legs)
col_table.objects.link(ob_legs_handler)
col_table.objects.link(ob_legs_handler_001)

# ---- scene / render settings (as saved in the file)
scene.frame_start = 1; scene.frame_end = 250; scene.frame_set(1)
scene.render.engine = 'BLENDER_EEVEE_NEXT'
scene.cycles.sampling_pattern = 'TABULATED_SOBOL'
scene.cycles.use_light_tree = False
scene.view_settings.view_transform = 'Filmic'
bpy.context.view_layer.update()

# ---- added for rendering (the .blend has no active camera and no usable light): camera, sun
cam_auto = bpy.data.cameras.new('AutoCamera')
cam_auto.lens = 50.0
cam_auto.sensor_width = 36.0
cam_auto.clip_end = 1000.0
ob_auto_camera = bpy.data.objects.new('AutoCamera', cam_auto)
scene.collection.objects.link(ob_auto_camera)
ob_auto_camera.location = (14.2192, -17.0631, 14.3676)
ob_auto_camera.rotation_euler = (1.09748, -7.21219e-08, 0.694738)
scene.camera = ob_auto_camera
light_auto_sun = bpy.data.lights.new('AutoSun', 'SUN')
light_auto_sun.energy = 3.0
light_auto_sun.angle = 0.0523599
ob_auto_sun = bpy.data.objects.new('AutoSun', light_auto_sun)
scene.collection.objects.link(ob_auto_sun)
ob_auto_sun.rotation_euler = (0.872665, 0.174533, 0.523599)
bpy.context.view_layer.update()
